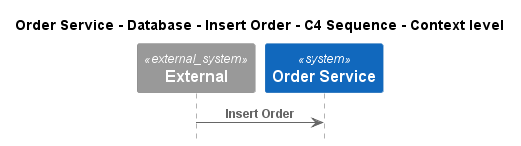

The diagram above was rendered by PlantUML. Its source (embedded in the PNG):
@startuml
!pragma layout smetana
!include ..\..\..\..\..\..\.c4s\C4_Sequence.puml

title Order Service - Database - Insert Order - C4 Sequence - Context level

System_Ext(C4InterFlow.SoftwareSystems.ExternalSystem, "External", "")
System(ECommercePlatform.SoftwareSystems.OrderService, "Order Service", "")

Rel(C4InterFlow.SoftwareSystems.ExternalSystem, ECommercePlatform.SoftwareSystems.OrderService, "Insert Order")


@enduml